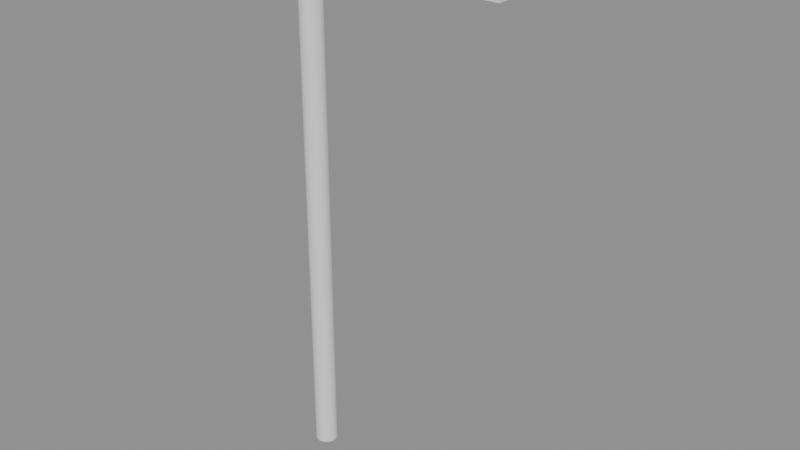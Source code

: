 # Source: p0245.blend  (saved by Blender 4.5.90; exported with 4.5.12 LTS)
import bpy
from mathutils import Matrix  # noqa: F401  (used for matrix-valued properties, if any)

bpy.ops.wm.read_factory_settings(use_empty=True)
scene = bpy.context.scene
scene.name = 'Scene'

# ---- collections
col_asset_p0245 = bpy.data.collections.new('Asset_p0245'); scene.collection.children.link(col_asset_p0245)

# ---- meshes
me_cube = bpy.data.meshes.new('Cube')
me_cube.from_pydata([(-0.75, -0.05, -0.05), (-0.75, -0.05, 0.05), (-0.75, 0.05, -0.05), (-0.75, 0.05, 0.05), (0.75, -0.05, -0.05), (0.75, -0.05, 0.05), (0.75, 0.05, -0.05), (0.75, 0.05, 0.05)], [], [(0, 1, 3, 2), (2, 3, 7, 6), (6, 7, 5, 4), (4, 5, 1, 0), (2, 6, 4, 0), (7, 3, 1, 5)])
_uv = me_cube.uv_layers.new(name='UVMap')
_uv.uv.foreach_set('vector', [0.375, 0.0, 0.625, 0.0, 0.625, 0.25, 0.375, 0.25, 0.375, 0.25, 0.625, 0.25, 0.625, 0.5, 0.375, 0.5, 0.375, 0.5, 0.625, 0.5, 0.625, 0.75, 0.375, 0.75, 0.375, 0.75, 0.625, 0.75, 0.625, 1.0, 0.375, 1.0, 0.125, 0.5, 0.375, 0.5, 0.375, 0.75, 0.125, 0.75, 0.625, 0.5, 0.875, 0.5, 0.875, 0.75, 0.625, 0.75])
me_cube.update()
me_cube_001 = bpy.data.meshes.new('Cube.001')
me_cube_001.from_pydata([(-0.15, -0.15, -0.15), (-0.15, -0.15, 0.15), (-0.15, 0.15, -0.15), (-0.15, 0.15, 0.15), (0.15, -0.15, -0.15), (0.15, -0.15, 0.15), (0.15, 0.15, -0.15), (0.15, 0.15, 0.15)], [], [(0, 1, 3, 2), (2, 3, 7, 6), (6, 7, 5, 4), (4, 5, 1, 0), (2, 6, 4, 0), (7, 3, 1, 5)])
_uv = me_cube_001.uv_layers.new(name='UVMap')
_uv.uv.foreach_set('vector', [0.375, 0.0, 0.625, 0.0, 0.625, 0.25, 0.375, 0.25, 0.375, 0.25, 0.625, 0.25, 0.625, 0.5, 0.375, 0.5, 0.375, 0.5, 0.625, 0.5, 0.625, 0.75, 0.375, 0.75, 0.375, 0.75, 0.625, 0.75, 0.625, 1.0, 0.375, 1.0, 0.125, 0.5, 0.375, 0.5, 0.375, 0.75, 0.125, 0.75, 0.625, 0.5, 0.875, 0.5, 0.875, 0.75, 0.625, 0.75])
me_cube_001.update()
me_cylinder = bpy.data.meshes.new('Cylinder')
me_cylinder.from_pydata([(0.0, 0.08, -2.0), (0.0, 0.08, 2.0), (0.01561, 0.07846, -2.0), (0.01561, 0.07846, 2.0), (0.03061, 0.07391, -2.0), (0.03061, 0.07391, 2.0), (0.04445, 0.06652, -2.0), (0.04445, 0.06652, 2.0), (0.05657, 0.05657, -2.0), (0.05657, 0.05657, 2.0), (0.06652, 0.04445, -2.0), (0.06652, 0.04445, 2.0), (0.07391, 0.03061, -2.0), (0.07391, 0.03061, 2.0), (0.07846, 0.01561, -2.0), (0.07846, 0.01561, 2.0), (0.08, 0.0, -2.0), (0.08, 0.0, 2.0), (0.07846, -0.01561, -2.0), (0.07846, -0.01561, 2.0), (0.07391, -0.03061, -2.0), (0.07391, -0.03061, 2.0), (0.06652, -0.04445, -2.0), (0.06652, -0.04445, 2.0), (0.05657, -0.05657, -2.0), (0.05657, -0.05657, 2.0), (0.04445, -0.06652, -2.0), (0.04445, -0.06652, 2.0), (0.03061, -0.07391, -2.0), (0.03061, -0.07391, 2.0), (0.01561, -0.07846, -2.0), (0.01561, -0.07846, 2.0), (0.0, -0.08, -2.0), (0.0, -0.08, 2.0), (-0.01561, -0.07846, -2.0), (-0.01561, -0.07846, 2.0), (-0.03061, -0.07391, -2.0), (-0.03061, -0.07391, 2.0), (-0.04445, -0.06652, -2.0), (-0.04445, -0.06652, 2.0), (-0.05657, -0.05657, -2.0), (-0.05657, -0.05657, 2.0), (-0.06652, -0.04445, -2.0), (-0.06652, -0.04445, 2.0), (-0.07391, -0.03061, -2.0), (-0.07391, -0.03061, 2.0), (-0.07846, -0.01561, -2.0), (-0.07846, -0.01561, 2.0), (-0.08, 0.0, -2.0), (-0.08, 0.0, 2.0), (-0.07846, 0.01561, -2.0), (-0.07846, 0.01561, 2.0), (-0.07391, 0.03061, -2.0), (-0.07391, 0.03061, 2.0), (-0.06652, 0.04445, -2.0), (-0.06652, 0.04445, 2.0), (-0.05657, 0.05657, -2.0), (-0.05657, 0.05657, 2.0), (-0.04445, 0.06652, -2.0), (-0.04445, 0.06652, 2.0), (-0.03061, 0.07391, -2.0), (-0.03061, 0.07391, 2.0), (-0.01561, 0.07846, -2.0), (-0.01561, 0.07846, 2.0)], [], [(0, 1, 3, 2), (2, 3, 5, 4), (4, 5, 7, 6), (6, 7, 9, 8), (8, 9, 11, 10), (10, 11, 13, 12), (12, 13, 15, 14), (14, 15, 17, 16), (16, 17, 19, 18), (18, 19, 21, 20), (20, 21, 23, 22), (22, 23, 25, 24), (24, 25, 27, 26), (26, 27, 29, 28), (28, 29, 31, 30), (30, 31, 33, 32), (32, 33, 35, 34), (34, 35, 37, 36), (36, 37, 39, 38), (38, 39, 41, 40), (40, 41, 43, 42), (42, 43, 45, 44), (44, 45, 47, 46), (46, 47, 49, 48), (48, 49, 51, 50), (50, 51, 53, 52), (52, 53, 55, 54), (54, 55, 57, 56), (56, 57, 59, 58), (58, 59, 61, 60), (3, 1, 63, 61, 59, 57, 55, 53, 51, 49, 47, 45, 43, 41, 39, 37, 35, 33, 31, 29, 27, 25, 23, 21, 19, 17, 15, 13, 11, 9, 7, 5), (60, 61, 63, 62), (62, 63, 1, 0), (0, 2, 4, 6, 8, 10, 12, 14, 16, 18, 20, 22, 24, 26, 28, 30, 32, 34, 36, 38, 40, 42, 44, 46, 48, 50, 52, 54, 56, 58, 60, 62)])
_uv = me_cylinder.uv_layers.new(name='UVMap')
_uv.uv.foreach_set('vector', [1.0, 0.5, 1.0, 1.0, 0.9688, 1.0, 0.9688, 0.5, 0.9688, 0.5, 0.9688, 1.0, 0.9375, 1.0, 0.9375, 0.5, 0.9375, 0.5, 0.9375, 1.0, 0.9062, 1.0, 0.9062, 0.5, 0.9062, 0.5, 0.9062, 1.0, 0.875, 1.0, 0.875, 0.5, 0.875, 0.5, 0.875, 1.0, 0.8438, 1.0, 0.8438, 0.5, 0.8438, 0.5, 0.8438, 1.0, 0.8125, 1.0, 0.8125, 0.5, 0.8125, 0.5, 0.8125, 1.0, 0.7812, 1.0, 0.7812, 0.5, 0.7812, 0.5, 0.7812, 1.0, 0.75, 1.0, 0.75, 0.5, 0.75, 0.5, 0.75, 1.0, 0.7188, 1.0, 0.7188, 0.5, 0.7188, 0.5, 0.7188, 1.0, 0.6875, 1.0, 0.6875, 0.5, 0.6875, 0.5, 0.6875, 1.0, 0.6562, 1.0, 0.6562, 0.5, 0.6562, 0.5, 0.6562, 1.0, 0.625, 1.0, 0.625, 0.5, 0.625, 0.5, 0.625, 1.0, 0.5938, 1.0, 0.5938, 0.5, 0.5938, 0.5, 0.5938, 1.0, 0.5625, 1.0, 0.5625, 0.5, 0.5625, 0.5, 0.5625, 1.0, 0.5312, 1.0, 0.5312, 0.5, 0.5312, 0.5, 0.5312, 1.0, 0.5, 1.0, 0.5, 0.5, 0.5, 0.5, 0.5, 1.0, 0.4688, 1.0, 0.4688, 0.5, 0.4688, 0.5, 0.4688, 1.0, 0.4375, 1.0, 0.4375, 0.5, 0.4375, 0.5, 0.4375, 1.0, 0.4062, 1.0, 0.4062, 0.5, 0.4062, 0.5, 0.4062, 1.0, 0.375, 1.0, 0.375, 0.5, 0.375, 0.5, 0.375, 1.0, 0.3438, 1.0, 0.3438, 0.5, 0.3438, 0.5, 0.3438, 1.0, 0.3125, 1.0, 0.3125, 0.5, 0.3125, 0.5, 0.3125, 1.0, 0.2812, 1.0, 0.2812, 0.5, 0.2812, 0.5, 0.2812, 1.0, 0.25, 1.0, 0.25, 0.5, 0.25, 0.5, 0.25, 1.0, 0.2188, 1.0, 0.2188, 0.5, 0.2188, 0.5, 0.2188, 1.0, 0.1875, 1.0, 0.1875, 0.5, 0.1875, 0.5, 0.1875, 1.0, 0.1562, 1.0, 0.1562, 0.5, 0.1562, 0.5, 0.1562, 1.0, 0.125, 1.0, 0.125, 0.5, 0.125, 0.5, 0.125, 1.0, 0.09375, 1.0, 0.09375, 0.5, 0.09375, 0.5, 0.09375, 1.0, 0.0625, 1.0, 0.0625, 0.5, 0.2968, 0.4854, 0.25, 0.49, 0.2032, 0.4854, 0.1582, 0.4717, 0.1167, 0.4496, 0.08029, 0.4197, 0.05045, 0.3833, 0.02827, 0.3418, 0.01461, 0.2968, 0.01, 0.25, 0.01461, 0.2032, 0.02827, 0.1582, 0.05045, 0.1167, 0.08029, 0.08029, 0.1167, 0.05045, 0.1582, 0.02827, 0.2032, 0.01461, 0.25, 0.01, 0.2968, 0.01461, 0.3418, 0.02827, 0.3833, 0.05045, 0.4197, 0.08029, 0.4496, 0.1167, 0.4717, 0.1582, 0.4854, 0.2032, 0.49, 0.25, 0.4854, 0.2968, 0.4717, 0.3418, 0.4496, 0.3833, 0.4197, 0.4197, 0.3833, 0.4496, 0.3418, 0.4717, 0.0625, 0.5, 0.0625, 1.0, 0.03125, 1.0, 0.03125, 0.5, 0.03125, 0.5, 0.03125, 1.0, 0.0, 1.0, 0.0, 0.5, 0.75, 0.49, 0.7968, 0.4854, 0.8418, 0.4717, 0.8833, 0.4496, 0.9197, 0.4197, 0.9496, 0.3833, 0.9717, 0.3418, 0.9854, 0.2968, 0.99, 0.25, 0.9854, 0.2032, 0.9717, 0.1582, 0.9496, 0.1167, 0.9197, 0.08029, 0.8833, 0.05045, 0.8418, 0.02827, 0.7968, 0.01461, 0.75, 0.01, 0.7032, 0.01461, 0.6582, 0.02827, 0.6167, 0.05045, 0.5803, 0.08029, 0.5504, 0.1167, 0.5283, 0.1582, 0.5146, 0.2032, 0.51, 0.25, 0.5146, 0.2968, 0.5283, 0.3418, 0.5504, 0.3833, 0.5803, 0.4197, 0.6167, 0.4496, 0.6582, 0.4717, 0.7032, 0.4854])
me_cylinder.update()

# ---- objects
ob_brazo_luz = bpy.data.objects.new('Brazo_Luz', me_cube)
ob_luminaria = bpy.data.objects.new('Luminaria', me_cube_001)
ob_poste_luz = bpy.data.objects.new('Poste_Luz', me_cylinder)

# ---- transforms, parenting, visibility, modifiers, constraints
ob_brazo_luz.location = (0.75, 0.0, 3.95)
ob_luminaria.location = (1.35, 0.0, 3.75)
ob_poste_luz.location = (0.0, 0.0, 2.0)

# ---- collection membership
col_asset_p0245.objects.link(ob_brazo_luz)
col_asset_p0245.objects.link(ob_luminaria)
col_asset_p0245.objects.link(ob_poste_luz)

# ---- scene / render settings (as saved in the file)
scene.frame_start = 1; scene.frame_end = 250; scene.frame_set(1)
scene.render.engine = 'BLENDER_EEVEE_NEXT'
bpy.context.view_layer.update()

# ---- added for rendering (the .blend has no active camera and no usable light): camera, sun + grey world if the file has none
cam_auto = bpy.data.cameras.new('AutoCamera')
cam_auto.lens = 50.0
cam_auto.sensor_width = 36.0
cam_auto.clip_end = 1000.0
ob_auto_camera = bpy.data.objects.new('AutoCamera', cam_auto)
scene.collection.objects.link(ob_auto_camera)
ob_auto_camera.location = (4.69882, -4.78659, 5.19106)
ob_auto_camera.rotation_euler = (1.09748, -7.21219e-08, 0.694738)
scene.camera = ob_auto_camera
light_auto_sun = bpy.data.lights.new('AutoSun', 'SUN')
light_auto_sun.energy = 3.0
light_auto_sun.angle = 0.0523599
ob_auto_sun = bpy.data.objects.new('AutoSun', light_auto_sun)
scene.collection.objects.link(ob_auto_sun)
ob_auto_sun.rotation_euler = (0.872665, 0.174533, 0.523599)
if scene.world is None:
    world_auto = bpy.data.worlds.new('AutoWorld')
    world_auto.color = (0.3, 0.3, 0.3)
    scene.world = world_auto
bpy.context.view_layer.update()
